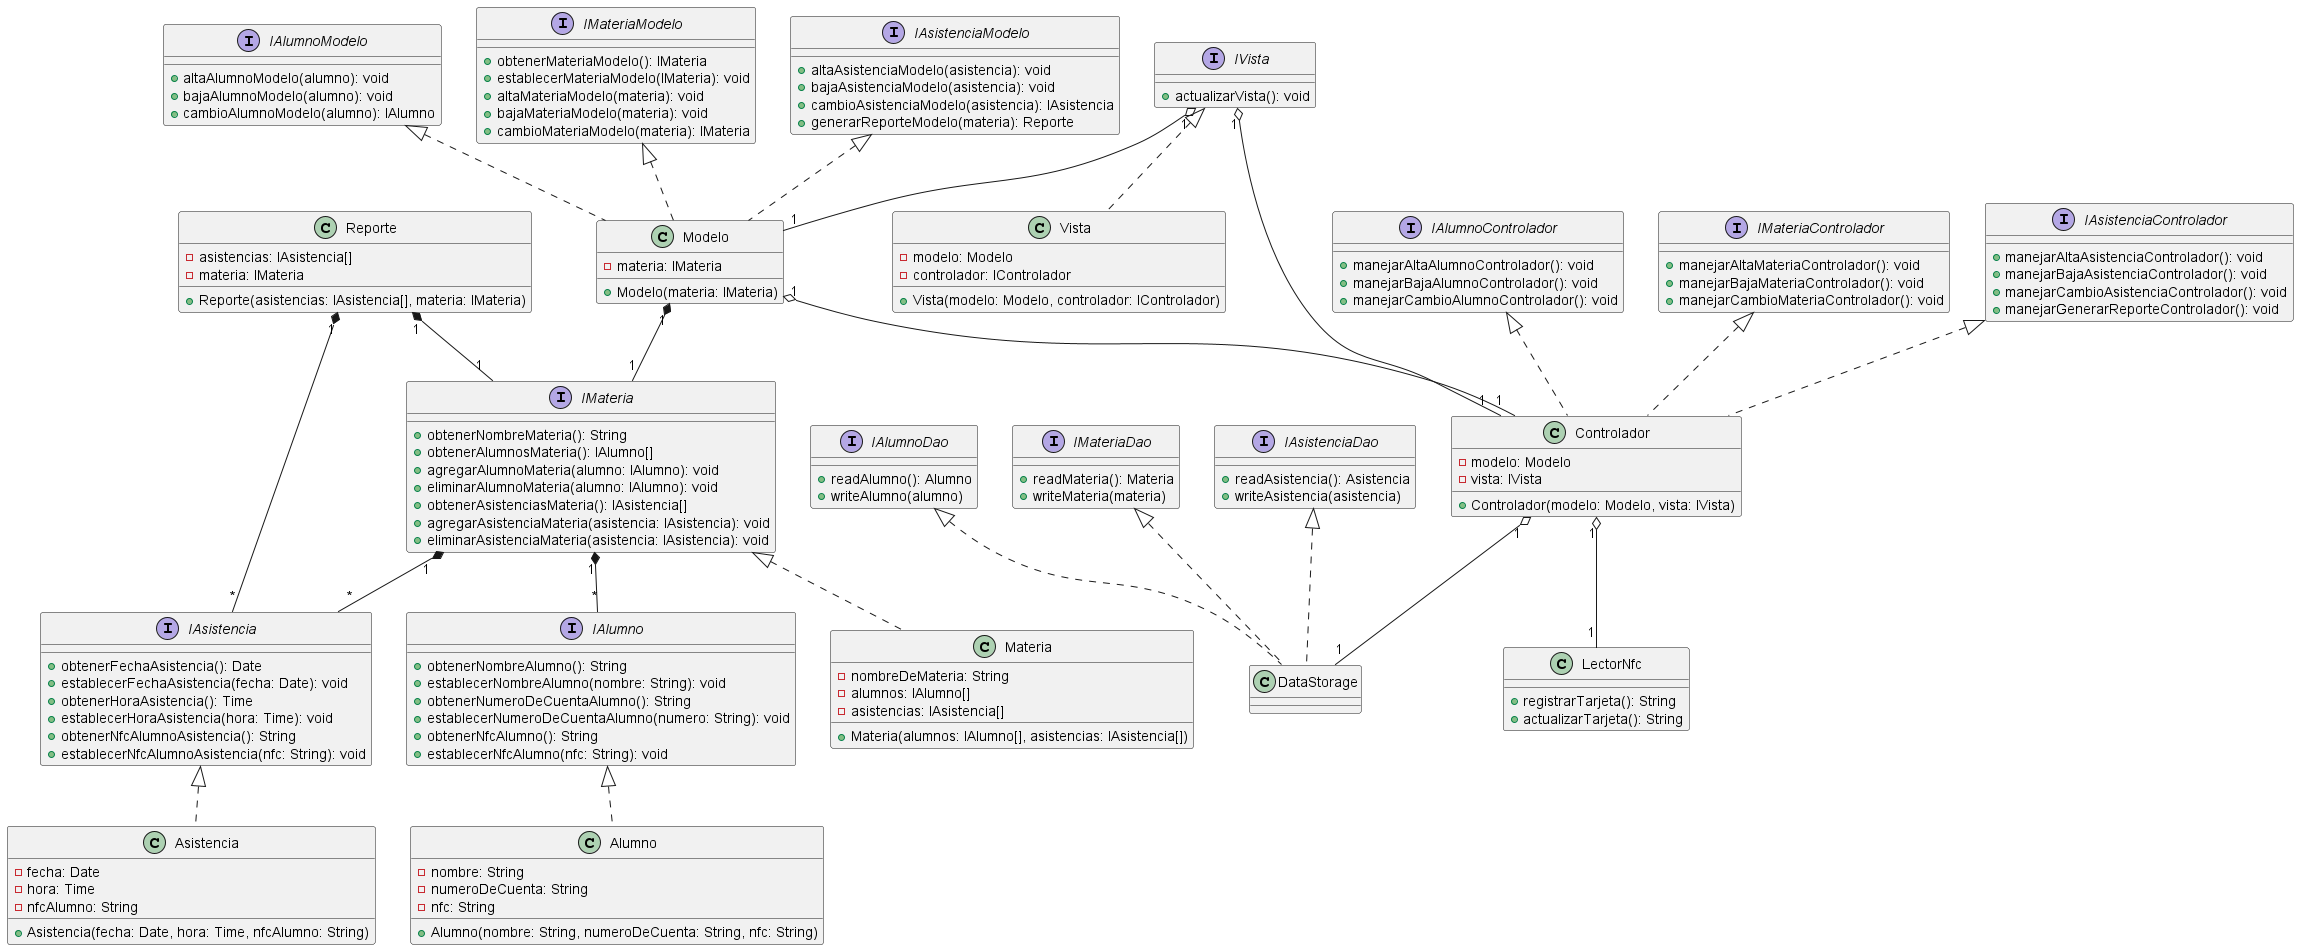

The diagram above was rendered by PlantUML. Its source (embedded in the PNG):
@startuml Diagrama_de_Clases

interface IAsistencia {

  + obtenerFechaAsistencia(): Date
  + establecerFechaAsistencia(fecha: Date): void
  + obtenerHoraAsistencia(): Time
  + establecerHoraAsistencia(hora: Time): void
  + obtenerNfcAlumnoAsistencia(): String
  + establecerNfcAlumnoAsistencia(nfc: String): void

}
class Asistencia {

  - fecha: Date
  - hora: Time
  - nfcAlumno: String
  + Asistencia(fecha: Date, hora: Time, nfcAlumno: String)

}

IAsistencia <|.. Asistencia

interface IAlumno {

  + obtenerNombreAlumno(): String
  + establecerNombreAlumno(nombre: String): void
  + obtenerNumeroDeCuentaAlumno(): String
  + establecerNumeroDeCuentaAlumno(numero: String): void
  + obtenerNfcAlumno(): String
  + establecerNfcAlumno(nfc: String): void

}

class Alumno {

  - nombre: String
  - numeroDeCuenta: String
  - nfc: String
  + Alumno(nombre: String, numeroDeCuenta: String, nfc: String)

}

IAlumno <|.. Alumno

interface IMateria {

  + obtenerNombreMateria(): String
  + obtenerAlumnosMateria(): IAlumno[]
  + agregarAlumnoMateria(alumno: IAlumno): void
  + eliminarAlumnoMateria(alumno: IAlumno): void
  + obtenerAsistenciasMateria(): IAsistencia[]
  + agregarAsistenciaMateria(asistencia: IAsistencia): void
  + eliminarAsistenciaMateria(asistencia: IAsistencia): void

}

class Materia {

  - nombreDeMateria: String
  - alumnos: IAlumno[]
  - asistencias: IAsistencia[]
  + Materia(alumnos: IAlumno[], asistencias: IAsistencia[])

}

IMateria <|.. Materia

class Reporte {

  - asistencias: IAsistencia[]
  - materia: IMateria
  + Reporte(asistencias: IAsistencia[], materia: IMateria)

}

interface IAlumnoModelo {

  + altaAlumnoModelo(alumno): void
  + bajaAlumnoModelo(alumno): void
  + cambioAlumnoModelo(alumno): IAlumno

}

interface IMateriaModelo {

  + obtenerMateriaModelo(): IMateria
  + establecerMateriaModelo(IMateria): void
  + altaMateriaModelo(materia): void
  + bajaMateriaModelo(materia): void
  + cambioMateriaModelo(materia): IMateria

}

interface IAsistenciaModelo {

  + altaAsistenciaModelo(asistencia): void
  + bajaAsistenciaModelo(asistencia): void
  + cambioAsistenciaModelo(asistencia): IAsistencia
  + generarReporteModelo(materia): Reporte

}

class Modelo {

  - materia: IMateria
  + Modelo(materia: IMateria)

}

IAlumnoModelo <|.. Modelo
IMateriaModelo <|.. Modelo
IAsistenciaModelo <|.. Modelo

interface IVista {

  + actualizarVista(): void

}

class Vista {

  - modelo: Modelo
  - controlador: IControlador
  + Vista(modelo: Modelo, controlador: IControlador)

}

IVista <|.. Vista

interface IAlumnoControlador {

  + manejarAltaAlumnoControlador(): void
  + manejarBajaAlumnoControlador(): void
  + manejarCambioAlumnoControlador(): void

}

interface IMateriaControlador {

  + manejarAltaMateriaControlador(): void
  + manejarBajaMateriaControlador(): void
  + manejarCambioMateriaControlador(): void

}

interface IAsistenciaControlador {

  + manejarAltaAsistenciaControlador(): void
  + manejarBajaAsistenciaControlador(): void
  + manejarCambioAsistenciaControlador(): void
  + manejarGenerarReporteControlador(): void

}

class Controlador {

  - modelo: Modelo
  - vista: IVista
  + Controlador(modelo: Modelo, vista: IVista)

}

IAlumnoControlador <|.. Controlador
IMateriaControlador <|.. Controlador
IAsistenciaControlador <|.. Controlador

class LectorNfc {

  + registrarTarjeta(): String
  + actualizarTarjeta(): String

}

interface IAlumnoDao {

  + readAlumno(): Alumno
  + writeAlumno(alumno)

}
interface IMateriaDao {

  + readMateria(): Materia
  + writeMateria(materia)

}

interface IAsistenciaDao {

  + readAsistencia(): Asistencia
  + writeAsistencia(asistencia)

}

class DataStorage {}
IAlumnoDao <|.. DataStorage
IMateriaDao <|.. DataStorage
IAsistenciaDao <|.. DataStorage
Modelo "1" o-- "1" Controlador
IVista "1" o-- "1" Controlador
IVista "1" o-- "1" Modelo
Modelo "1" *-- "1" IMateria
IMateria "1" *-- "*" IAlumno
IMateria "1" *-- "*" IAsistencia
Controlador "1" o-- "1" DataStorage
Controlador "1" o-- "1" LectorNfc
Reporte "1" *-- "1" IMateria
Reporte "1" *-- "*" IAsistencia

@enduml